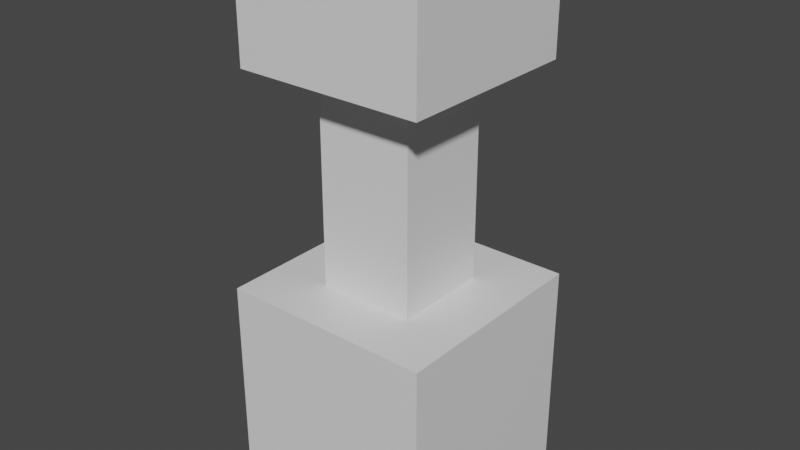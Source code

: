 # Source: scenes.blend  (saved by Blender 3.0.42; exported with 4.5.12 LTS)
import bpy
from mathutils import Matrix  # noqa: F401  (used for matrix-valued properties, if any)

bpy.ops.wm.read_factory_settings(use_empty=True)
scene = bpy.context.scene
scene.name = 'Scene'

# ---- collections
col_scene1 = bpy.data.collections.new('Scene1'); scene.collection.children.link(col_scene1)

# ---- materials (node trees are filled in below, after node groups)
mat_material = bpy.data.materials.new('Material')
mat_material.alpha_threshold = 0.0
mat_material.use_transparent_shadow = False
mat_material.line_color = (0.0, 0.0, 0.0, 1.0)

# ---- material node trees
mat_material.use_nodes = True; mat_material.node_tree.nodes.clear()
_N = mat_material.node_tree.nodes; _L = mat_material.node_tree.links
n0 = _N.new('ShaderNodeOutputMaterial'); n0.name = 'Material Output'; n0.location = (300, 300)
n1 = _N.new('ShaderNodeBsdfPrincipled'); n1.name = 'Principled BSDF'; n1.location = (10, 300)
n1.distribution = 'GGX'
n1.subsurface_method = 'RANDOM_WALK_SKIN'
n1.inputs[2].default_value = 0.4
n1.inputs[3].default_value = 1.45
n1.inputs[27].default_value = (0.0, 0.0, 0.0, 1.0)
n1.inputs[28].default_value = 1.0
_L.new(n1.outputs[0], n0.inputs[0])
n0.is_active_output = True

# ---- world
world_world = bpy.data.worlds.new('World'); scene.world = world_world
world_world.use_nodes = True; world_world.node_tree.nodes.clear()
_N = world_world.node_tree.nodes; _L = world_world.node_tree.links
n0 = _N.new('ShaderNodeOutputWorld'); n0.name = 'World Output'; n0.location = (300, 300)
n1 = _N.new('ShaderNodeBackground'); n1.name = 'Background'; n1.location = (10, 300)
n1.inputs[0].default_value = (0.05088, 0.05088, 0.05088, 1.0)
_L.new(n1.outputs[0], n0.inputs[0])
n0.is_active_output = True
world_world.color = (0.05088, 0.05088, 0.05088)
world_world.use_sun_shadow = False
world_world.sun_shadow_jitter_overblur = 0.0

# ---- meshes
me_cube = bpy.data.meshes.new('Cube')
me_cube.from_pydata([(1.0, 1.0, 1.0), (1.0, 1.0, -1.0), (1.0, -1.0, 1.0), (1.0, -1.0, -1.0), (-1.0, 1.0, 1.0), (-1.0, 1.0, -1.0), (-1.0, -1.0, 1.0), (-1.0, -1.0, -1.0), (0.4584, -0.4584, 1.0), (-0.4584, -0.4584, 1.0), (0.4584, 0.4584, 1.0), (-0.4584, 0.4584, 1.0), (0.4584, -0.4584, 2.986), (-0.4584, -0.4584, 2.986), (0.4584, 0.4584, 2.986), (-0.4584, 0.4584, 2.986), (0.8878, -0.8878, 2.986), (-0.8878, -0.8878, 2.986), (0.8878, 0.8878, 2.986), (-0.8878, 0.8878, 2.986), (0.8878, -0.8878, 4.1), (-0.8878, -0.8878, 4.1), (0.8878, 0.8878, 4.1), (-0.8878, 0.8878, 4.1)], [], [(0, 4, 11, 10), (3, 2, 6, 7), (7, 6, 4, 5), (5, 1, 3, 7), (1, 0, 2, 3), (5, 4, 0, 1), (11, 9, 13, 15), (6, 2, 8, 9), (4, 6, 9, 11), (2, 0, 10, 8), (14, 15, 19, 18), (9, 8, 12, 13), (10, 11, 15, 14), (8, 10, 14, 12), (19, 17, 21, 23), (12, 14, 18, 16), (15, 13, 17, 19), (13, 12, 16, 17), (22, 23, 21, 20), (17, 16, 20, 21), (18, 19, 23, 22), (16, 18, 22, 20)])
_uv = me_cube.uv_layers.new(name='UVMap')
_uv.uv.foreach_set('vector', [0.0, 0.0, 0.2581, 0.0, 0.1882, 0.0699, 0.0699, 0.0699, 0.2581, 0.2581, 0.2581, 0.5163, 0.0, 0.5163, 0.0, 0.2581, 0.5163, 0.0, 0.5163, 0.2581, 0.2581, 0.2581, 0.2581, 0.0, 0.2581, 0.2581, 0.5163, 0.2581, 0.5163, 0.5163, 0.2581, 0.5163, 0.2581, 0.5163, 0.2581, 0.7744, 0.0, 0.7744, 0.0, 0.5163, 0.7744, 0.0, 0.7744, 0.2581, 0.5163, 0.2581, 0.5163, 0.0, 0.5163, 0.7164, 0.6346, 0.7164, 0.6346, 0.9728, 0.5163, 0.9728, 0.2581, 0.2581, 0.0, 0.2581, 0.0699, 0.1882, 0.1882, 0.1882, 0.2581, 0.0, 0.2581, 0.2581, 0.1882, 0.1882, 0.1882, 0.0699, 0.0, 0.2581, 0.0, 0.0, 0.0699, 0.0699, 0.0699, 0.1882, 0.69, 0.3135, 0.5717, 0.3135, 0.5163, 0.2581, 0.7454, 0.2581, 0.6346, 0.7164, 0.7529, 0.7164, 0.7529, 0.9728, 0.6346, 0.9728, 0.8037, 0.4873, 0.922, 0.4873, 0.922, 0.7436, 0.8037, 0.7436, 0.8037, 0.7436, 0.922, 0.7436, 0.922, 1.0, 0.8037, 1.0, 0.9181, 0.0, 0.9181, 0.2292, 0.7744, 0.2292, 0.7744, 0.0, 0.69, 0.4319, 0.69, 0.3135, 0.7454, 0.2581, 0.7454, 0.4873, 0.5717, 0.3135, 0.5717, 0.4319, 0.5163, 0.4873, 0.5163, 0.2581, 0.5717, 0.4319, 0.69, 0.4319, 0.7454, 0.4873, 0.5163, 0.4873, 0.2581, 0.5163, 0.4873, 0.5163, 0.4873, 0.7454, 0.2581, 0.7454, 0.66, 0.4873, 0.66, 0.7164, 0.5163, 0.7164, 0.5163, 0.4873, 0.8891, 0.2581, 0.8891, 0.4873, 0.7454, 0.4873, 0.7454, 0.2581, 0.8037, 0.4873, 0.8037, 0.7164, 0.66, 0.7164, 0.66, 0.4873])
me_cube.materials.append(mat_material)
me_cube.use_remesh_preserve_volume = False
me_cube.use_remesh_preserve_attributes = False
me_cube.use_mirror_vertex_groups = False
me_cube.update()

# ---- objects
ob_cubesimple = bpy.data.objects.new('CubeSimple', me_cube)

# ---- transforms, parenting, visibility, modifiers, constraints
ob_cubesimple.location = (0.0, 0.0, 0.0)
ob_cubesimple.lock_rotations_4d = False
ob_cubesimple.empty_display_type = 'ARROWS'
ob_cubesimple.lineart.crease_threshold = 0.0

# ---- collection membership
col_scene1.objects.link(ob_cubesimple)

# ---- scene / render settings (as saved in the file)
scene.frame_start = 1; scene.frame_end = 250; scene.frame_set(1)
scene.render.engine = 'BLENDER_EEVEE_NEXT'
scene.cycles.sampling_pattern = 'TABULATED_SOBOL'
scene.cycles.use_light_tree = False
scene.view_settings.view_transform = 'Filmic'
bpy.context.view_layer.update()

# ---- added for rendering (the .blend has no active camera and no usable light): camera, sun
cam_auto = bpy.data.cameras.new('AutoCamera')
cam_auto.lens = 50.0
cam_auto.sensor_width = 36.0
cam_auto.clip_end = 1000.0
ob_auto_camera = bpy.data.objects.new('AutoCamera', cam_auto)
scene.collection.objects.link(ob_auto_camera)
ob_auto_camera.location = (5.39564, -6.47477, 5.86646)
ob_auto_camera.rotation_euler = (1.09748, -7.21219e-08, 0.694738)
scene.camera = ob_auto_camera
light_auto_sun = bpy.data.lights.new('AutoSun', 'SUN')
light_auto_sun.energy = 3.0
light_auto_sun.angle = 0.0523599
ob_auto_sun = bpy.data.objects.new('AutoSun', light_auto_sun)
scene.collection.objects.link(ob_auto_sun)
ob_auto_sun.rotation_euler = (0.872665, 0.174533, 0.523599)
bpy.context.view_layer.update()
